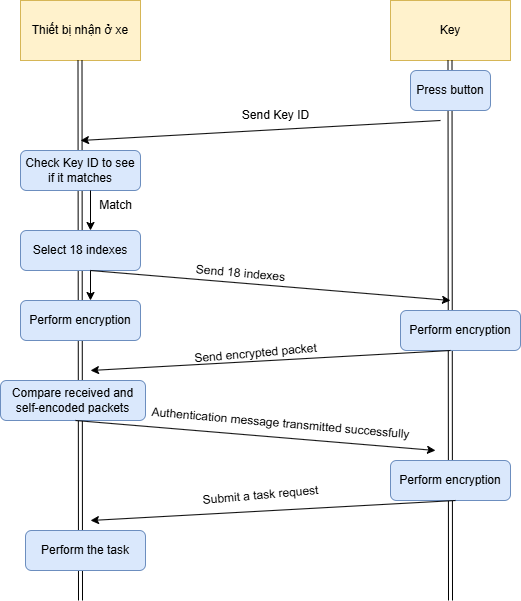

The diagram above was exported from draw.io. Its source (the exported page's mxGraphModel, read from the mxfile embedded in the PNG):
<mxGraphModel dx="1188" dy="623" grid="1" gridSize="10" guides="1" tooltips="1" connect="1" arrows="1" fold="1" page="1" pageScale="1" pageWidth="850" pageHeight="1100" math="0" shadow="0">
  <root>
    <mxCell id="0" />
    <mxCell id="1" parent="0" />
    <mxCell id="WZRB52rstFtRXUrDwZcE-1" value="Key" style="rounded=0;whiteSpace=wrap;html=1;fillColor=#fff2cc;strokeColor=#d6b656;" parent="1" vertex="1">
      <mxGeometry x="560" y="100" width="120" height="60" as="geometry" />
    </mxCell>
    <mxCell id="WZRB52rstFtRXUrDwZcE-2" value="Thiết bị nhận ở xe" style="rounded=0;whiteSpace=wrap;html=1;fillColor=#fff2cc;strokeColor=#d6b656;" parent="1" vertex="1">
      <mxGeometry x="190" y="100" width="120" height="60" as="geometry" />
    </mxCell>
    <mxCell id="WZRB52rstFtRXUrDwZcE-3" value="" style="shape=link;html=1;rounded=0;" parent="1" edge="1">
      <mxGeometry width="100" relative="1" as="geometry">
        <mxPoint x="619.5" y="160" as="sourcePoint" />
        <mxPoint x="620" y="700" as="targetPoint" />
      </mxGeometry>
    </mxCell>
    <mxCell id="WZRB52rstFtRXUrDwZcE-4" value="" style="shape=link;html=1;rounded=0;" parent="1" edge="1">
      <mxGeometry width="100" relative="1" as="geometry">
        <mxPoint x="249.5" y="160" as="sourcePoint" />
        <mxPoint x="250" y="700" as="targetPoint" />
      </mxGeometry>
    </mxCell>
    <mxCell id="WZRB52rstFtRXUrDwZcE-5" value="Press button" style="rounded=1;whiteSpace=wrap;html=1;fillColor=#dae8fc;strokeColor=#6c8ebf;" parent="1" vertex="1">
      <mxGeometry x="580" y="170" width="80" height="40" as="geometry" />
    </mxCell>
    <mxCell id="WZRB52rstFtRXUrDwZcE-6" value="" style="endArrow=classic;html=1;rounded=0;" parent="1" edge="1">
      <mxGeometry width="50" height="50" relative="1" as="geometry">
        <mxPoint x="610" y="220" as="sourcePoint" />
        <mxPoint x="250" y="240" as="targetPoint" />
      </mxGeometry>
    </mxCell>
    <mxCell id="WZRB52rstFtRXUrDwZcE-7" value="Send Key ID" style="text;html=1;align=center;verticalAlign=middle;resizable=0;points=[];autosize=1;strokeColor=none;fillColor=none;rotation=0;" parent="1" vertex="1">
      <mxGeometry x="400" y="200" width="90" height="30" as="geometry" />
    </mxCell>
    <mxCell id="WZRB52rstFtRXUrDwZcE-8" value="Check Key ID to see if it matches" style="rounded=1;whiteSpace=wrap;html=1;fillColor=#dae8fc;strokeColor=#6c8ebf;" parent="1" vertex="1">
      <mxGeometry x="190" y="250" width="120" height="40" as="geometry" />
    </mxCell>
    <mxCell id="WZRB52rstFtRXUrDwZcE-9" value="" style="endArrow=classic;html=1;rounded=0;" parent="1" edge="1">
      <mxGeometry width="50" height="50" relative="1" as="geometry">
        <mxPoint x="260" y="290" as="sourcePoint" />
        <mxPoint x="260" y="330" as="targetPoint" />
      </mxGeometry>
    </mxCell>
    <mxCell id="WZRB52rstFtRXUrDwZcE-10" value="Match" style="text;html=1;align=center;verticalAlign=middle;resizable=0;points=[];autosize=1;strokeColor=none;fillColor=none;" parent="1" vertex="1">
      <mxGeometry x="255" y="290" width="60" height="30" as="geometry" />
    </mxCell>
    <mxCell id="WZRB52rstFtRXUrDwZcE-11" value="Select 18 indexes" style="rounded=1;whiteSpace=wrap;html=1;fillColor=#dae8fc;strokeColor=#6c8ebf;" parent="1" vertex="1">
      <mxGeometry x="190" y="330" width="120" height="40" as="geometry" />
    </mxCell>
    <mxCell id="WZRB52rstFtRXUrDwZcE-12" value="" style="endArrow=classic;html=1;rounded=0;exitX=0.583;exitY=1;exitDx=0;exitDy=0;exitPerimeter=0;" parent="1" source="WZRB52rstFtRXUrDwZcE-11" edge="1">
      <mxGeometry width="50" height="50" relative="1" as="geometry">
        <mxPoint x="260" y="380" as="sourcePoint" />
        <mxPoint x="620" y="400" as="targetPoint" />
      </mxGeometry>
    </mxCell>
    <mxCell id="WZRB52rstFtRXUrDwZcE-13" value="Send 18 indexes" style="text;html=1;align=center;verticalAlign=middle;resizable=0;points=[];autosize=1;strokeColor=none;fillColor=none;rotation=5;" parent="1" vertex="1">
      <mxGeometry x="355" y="358" width="110" height="30" as="geometry" />
    </mxCell>
    <mxCell id="WZRB52rstFtRXUrDwZcE-14" value="Perform encryption" style="rounded=1;whiteSpace=wrap;html=1;fillColor=#dae8fc;strokeColor=#6c8ebf;" parent="1" vertex="1">
      <mxGeometry x="570" y="410" width="120" height="40" as="geometry" />
    </mxCell>
    <mxCell id="WZRB52rstFtRXUrDwZcE-15" value="" style="endArrow=classic;html=1;rounded=0;" parent="1" edge="1">
      <mxGeometry width="50" height="50" relative="1" as="geometry">
        <mxPoint x="620" y="450" as="sourcePoint" />
        <mxPoint x="260" y="470" as="targetPoint" />
      </mxGeometry>
    </mxCell>
    <mxCell id="WZRB52rstFtRXUrDwZcE-16" value="" style="endArrow=classic;html=1;rounded=0;" parent="1" edge="1">
      <mxGeometry width="50" height="50" relative="1" as="geometry">
        <mxPoint x="260" y="370" as="sourcePoint" />
        <mxPoint x="260" y="400" as="targetPoint" />
      </mxGeometry>
    </mxCell>
    <mxCell id="WZRB52rstFtRXUrDwZcE-17" value="Perform encryption" style="rounded=1;whiteSpace=wrap;html=1;fillColor=#dae8fc;strokeColor=#6c8ebf;" parent="1" vertex="1">
      <mxGeometry x="190" y="400" width="120" height="40" as="geometry" />
    </mxCell>
    <mxCell id="WZRB52rstFtRXUrDwZcE-18" value="Compare received and self-encoded packets" style="rounded=1;whiteSpace=wrap;html=1;fillColor=#dae8fc;strokeColor=#6c8ebf;" parent="1" vertex="1">
      <mxGeometry x="170" y="480" width="145" height="40" as="geometry" />
    </mxCell>
    <mxCell id="WZRB52rstFtRXUrDwZcE-19" value="Send encrypted packet" style="text;html=1;align=center;verticalAlign=middle;resizable=0;points=[];autosize=1;strokeColor=none;fillColor=none;rotation=-5;" parent="1" vertex="1">
      <mxGeometry x="350" y="438" width="150" height="30" as="geometry" />
    </mxCell>
    <mxCell id="WZRB52rstFtRXUrDwZcE-20" value="" style="endArrow=classic;html=1;rounded=0;exitX=0.583;exitY=1;exitDx=0;exitDy=0;exitPerimeter=0;" parent="1" edge="1">
      <mxGeometry width="50" height="50" relative="1" as="geometry">
        <mxPoint x="245" y="520" as="sourcePoint" />
        <mxPoint x="605" y="550" as="targetPoint" />
      </mxGeometry>
    </mxCell>
    <mxCell id="WZRB52rstFtRXUrDwZcE-21" value="Perform encryption" style="rounded=1;whiteSpace=wrap;html=1;fillColor=#dae8fc;strokeColor=#6c8ebf;" parent="1" vertex="1">
      <mxGeometry x="560" y="560" width="120" height="40" as="geometry" />
    </mxCell>
    <mxCell id="WZRB52rstFtRXUrDwZcE-22" value="Authentication message transmitted successfully" style="text;html=1;align=center;verticalAlign=middle;resizable=0;points=[];autosize=1;strokeColor=none;fillColor=none;rotation=5;" parent="1" vertex="1">
      <mxGeometry x="310" y="508" width="280" height="30" as="geometry" />
    </mxCell>
    <mxCell id="WZRB52rstFtRXUrDwZcE-24" value="" style="endArrow=classic;html=1;rounded=0;" parent="1" edge="1">
      <mxGeometry width="50" height="50" relative="1" as="geometry">
        <mxPoint x="625" y="600" as="sourcePoint" />
        <mxPoint x="260" y="620" as="targetPoint" />
      </mxGeometry>
    </mxCell>
    <mxCell id="WZRB52rstFtRXUrDwZcE-25" value="Submit a task request" style="text;html=1;align=center;verticalAlign=middle;resizable=0;points=[];autosize=1;strokeColor=none;fillColor=none;rotation=-5;" parent="1" vertex="1">
      <mxGeometry x="360" y="580" width="140" height="30" as="geometry" />
    </mxCell>
    <mxCell id="WZRB52rstFtRXUrDwZcE-26" value="Perform the task" style="rounded=1;whiteSpace=wrap;html=1;fillColor=#dae8fc;strokeColor=#6c8ebf;" parent="1" vertex="1">
      <mxGeometry x="195" y="630" width="120" height="40" as="geometry" />
    </mxCell>
  </root>
</mxGraphModel>